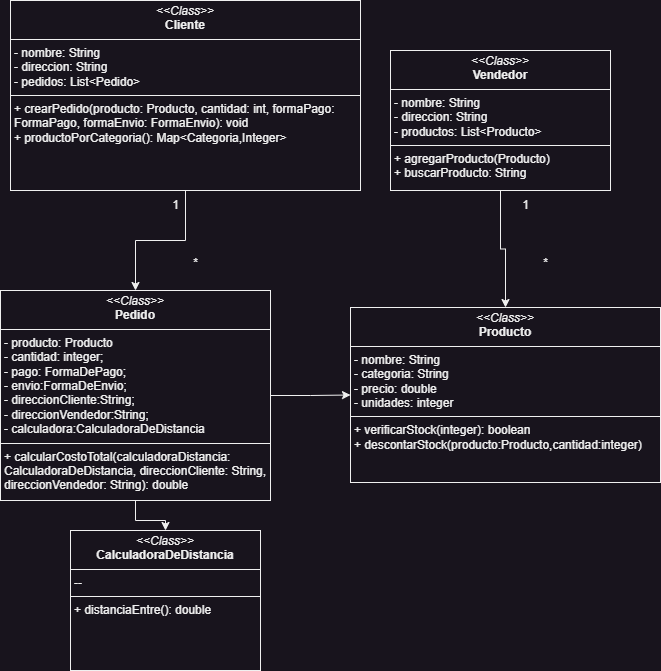

The diagram above was exported from draw.io. Its source (the exported page's mxGraphModel, read from the mxfile embedded in the PNG):
<mxGraphModel dx="880" dy="532" grid="1" gridSize="10" guides="1" tooltips="1" connect="1" arrows="1" fold="1" page="1" pageScale="1" pageWidth="827" pageHeight="1169" math="0" shadow="0">
  <root>
    <mxCell id="WIyWlLk6GJQsqaUBKTNV-0" />
    <mxCell id="WIyWlLk6GJQsqaUBKTNV-1" parent="WIyWlLk6GJQsqaUBKTNV-0" />
    <mxCell id="UmBDAu3VOkEIJS2YPzcO-1" value="" style="edgeStyle=orthogonalEdgeStyle;rounded=0;orthogonalLoop=1;jettySize=auto;html=1;" parent="WIyWlLk6GJQsqaUBKTNV-1" source="ZChtWonO3WFkhRxYTxho-0" target="ZChtWonO3WFkhRxYTxho-1" edge="1">
      <mxGeometry relative="1" as="geometry" />
    </mxCell>
    <mxCell id="ZChtWonO3WFkhRxYTxho-0" value="&lt;p style=&quot;margin:0px;margin-top:4px;text-align:center;&quot;&gt;&lt;i&gt;&amp;lt;&amp;lt;Class&amp;gt;&amp;gt;&lt;/i&gt;&lt;br&gt;&lt;b&gt;Vendedor&lt;/b&gt;&lt;/p&gt;&lt;hr size=&quot;1&quot; style=&quot;border-style:solid;&quot;&gt;&lt;p style=&quot;margin:0px;margin-left:4px;&quot;&gt;- nombre: String&lt;br&gt;- direccion: String&lt;/p&gt;&lt;p style=&quot;margin:0px;margin-left:4px;&quot;&gt;- productos: List&amp;lt;Producto&amp;gt;&lt;/p&gt;&lt;hr size=&quot;1&quot; style=&quot;border-style:solid;&quot;&gt;&lt;p style=&quot;margin:0px;margin-left:4px;&quot;&gt;+ agregarProducto(Producto)&lt;br&gt;+ buscarProducto: String&lt;/p&gt;" style="verticalAlign=top;align=left;overflow=fill;html=1;whiteSpace=wrap;" parent="WIyWlLk6GJQsqaUBKTNV-1" vertex="1">
      <mxGeometry x="500" y="240" width="220" height="140" as="geometry" />
    </mxCell>
    <mxCell id="ZChtWonO3WFkhRxYTxho-1" value="&lt;p style=&quot;margin:0px;margin-top:4px;text-align:center;&quot;&gt;&lt;i&gt;&amp;lt;&amp;lt;Class&amp;gt;&amp;gt;&lt;/i&gt;&lt;br&gt;&lt;b&gt;Producto&lt;/b&gt;&lt;/p&gt;&lt;hr size=&quot;1&quot; style=&quot;border-style:solid;&quot;&gt;&lt;p style=&quot;margin:0px;margin-left:4px;&quot;&gt;- nombre: String&lt;br&gt;- categoria: String&lt;/p&gt;&lt;p style=&quot;margin:0px;margin-left:4px;&quot;&gt;- precio: double&lt;/p&gt;&lt;p style=&quot;margin:0px;margin-left:4px;&quot;&gt;- unidades: integer&lt;/p&gt;&lt;hr size=&quot;1&quot; style=&quot;border-style:solid;&quot;&gt;&lt;p style=&quot;margin:0px;margin-left:4px;&quot;&gt;+ verificarStock(integer): boolean&lt;br&gt;+ descontarStock(producto:Producto,cantidad:integer)&lt;/p&gt;" style="verticalAlign=top;align=left;overflow=fill;html=1;whiteSpace=wrap;" parent="WIyWlLk6GJQsqaUBKTNV-1" vertex="1">
      <mxGeometry x="460" y="497" width="310" height="175" as="geometry" />
    </mxCell>
    <mxCell id="UmBDAu3VOkEIJS2YPzcO-0" value="" style="edgeStyle=orthogonalEdgeStyle;rounded=0;orthogonalLoop=1;jettySize=auto;html=1;" parent="WIyWlLk6GJQsqaUBKTNV-1" source="ZChtWonO3WFkhRxYTxho-2" target="ZChtWonO3WFkhRxYTxho-3" edge="1">
      <mxGeometry relative="1" as="geometry" />
    </mxCell>
    <mxCell id="ZChtWonO3WFkhRxYTxho-2" value="&lt;p style=&quot;margin:0px;margin-top:4px;text-align:center;&quot;&gt;&lt;i&gt;&amp;lt;&amp;lt;Class&amp;gt;&amp;gt;&lt;/i&gt;&lt;br&gt;&lt;b&gt;Cliente&lt;/b&gt;&lt;/p&gt;&lt;hr size=&quot;1&quot; style=&quot;border-style:solid;&quot;&gt;&lt;p style=&quot;margin:0px;margin-left:4px;&quot;&gt;- nombre: String&lt;/p&gt;&lt;p style=&quot;margin:0px;margin-left:4px;&quot;&gt;- direccion: String&lt;/p&gt;&lt;p style=&quot;margin:0px;margin-left:4px;&quot;&gt;- pedidos: List&amp;lt;Pedido&amp;gt;&amp;nbsp;&lt;/p&gt;&lt;hr size=&quot;1&quot; style=&quot;border-style:solid;&quot;&gt;&lt;p style=&quot;margin:0px;margin-left:4px;&quot;&gt;&lt;span style=&quot;background-color: initial;&quot;&gt;+ crearPedido(&lt;/span&gt;&lt;span style=&quot;background-color: initial;&quot;&gt;producto: Producto, cantidad: int, formaPago: FormaPago, formaEnvio: FormaEnvio): void&lt;/span&gt;&lt;/p&gt;&lt;p style=&quot;margin:0px;margin-left:4px;&quot;&gt;+ productoPorCategoria(): Map&amp;lt;Categoria,Integer&amp;gt;&lt;/p&gt;" style="verticalAlign=top;align=left;overflow=fill;html=1;whiteSpace=wrap;" parent="WIyWlLk6GJQsqaUBKTNV-1" vertex="1">
      <mxGeometry x="120" y="190" width="350" height="190" as="geometry" />
    </mxCell>
    <mxCell id="UmBDAu3VOkEIJS2YPzcO-9" value="" style="edgeStyle=orthogonalEdgeStyle;rounded=0;orthogonalLoop=1;jettySize=auto;html=1;" parent="WIyWlLk6GJQsqaUBKTNV-1" source="ZChtWonO3WFkhRxYTxho-3" target="UmBDAu3VOkEIJS2YPzcO-4" edge="1">
      <mxGeometry relative="1" as="geometry" />
    </mxCell>
    <mxCell id="UmBDAu3VOkEIJS2YPzcO-10" value="" style="edgeStyle=orthogonalEdgeStyle;rounded=0;orthogonalLoop=1;jettySize=auto;html=1;" parent="WIyWlLk6GJQsqaUBKTNV-1" source="ZChtWonO3WFkhRxYTxho-3" target="ZChtWonO3WFkhRxYTxho-1" edge="1">
      <mxGeometry relative="1" as="geometry" />
    </mxCell>
    <mxCell id="ZChtWonO3WFkhRxYTxho-3" value="&lt;p style=&quot;margin:0px;margin-top:4px;text-align:center;&quot;&gt;&lt;i&gt;&amp;lt;&amp;lt;Class&amp;gt;&amp;gt;&lt;/i&gt;&lt;br&gt;&lt;b&gt;Pedido&lt;/b&gt;&lt;/p&gt;&lt;hr size=&quot;1&quot; style=&quot;border-style:solid;&quot;&gt;&lt;p style=&quot;margin:0px;margin-left:4px;&quot;&gt;- producto: Producto&lt;br&gt;- cantidad: integer;&lt;/p&gt;&lt;p style=&quot;margin:0px;margin-left:4px;&quot;&gt;- pago: FormaDePago;&lt;/p&gt;&lt;p style=&quot;margin:0px;margin-left:4px;&quot;&gt;- envio:FormaDeEnvio;&lt;/p&gt;&lt;p style=&quot;margin:0px;margin-left:4px;&quot;&gt;- direccionCliente:String;&lt;/p&gt;&lt;p style=&quot;margin:0px;margin-left:4px;&quot;&gt;- direccionVendedor:String;&lt;/p&gt;&lt;p style=&quot;margin:0px;margin-left:4px;&quot;&gt;- calculadora:CalculadoraDeDistancia&lt;/p&gt;&lt;hr size=&quot;1&quot; style=&quot;border-style:solid;&quot;&gt;&lt;p style=&quot;margin:0px;margin-left:4px;&quot;&gt;+&amp;nbsp;calcularCostoTotal(calculadoraDistancia: CalculadoraDeDistancia, direccionCliente: String, direccionVendedor: String): double&lt;br&gt;&lt;br&gt;&lt;/p&gt;" style="verticalAlign=top;align=left;overflow=fill;html=1;whiteSpace=wrap;" parent="WIyWlLk6GJQsqaUBKTNV-1" vertex="1">
      <mxGeometry x="110" y="480" width="270" height="210" as="geometry" />
    </mxCell>
    <mxCell id="UmBDAu3VOkEIJS2YPzcO-4" value="&lt;p style=&quot;margin:0px;margin-top:4px;text-align:center;&quot;&gt;&lt;i&gt;&amp;lt;&amp;lt;Class&amp;gt;&amp;gt;&lt;/i&gt;&lt;br&gt;&lt;b&gt;CalculadoraDeDistancia&lt;/b&gt;&lt;/p&gt;&lt;hr size=&quot;1&quot; style=&quot;border-style:solid;&quot;&gt;&lt;p style=&quot;margin:0px;margin-left:4px;&quot;&gt;--&lt;/p&gt;&lt;hr size=&quot;1&quot; style=&quot;border-style:solid;&quot;&gt;&lt;p style=&quot;margin:0px;margin-left:4px;&quot;&gt;+ distanciaEntre(): double&lt;br&gt;&lt;br&gt;&lt;/p&gt;" style="verticalAlign=top;align=left;overflow=fill;html=1;whiteSpace=wrap;" parent="WIyWlLk6GJQsqaUBKTNV-1" vertex="1">
      <mxGeometry x="180" y="720" width="190" height="140" as="geometry" />
    </mxCell>
    <mxCell id="UmBDAu3VOkEIJS2YPzcO-5" value="1" style="text;html=1;align=center;verticalAlign=middle;resizable=0;points=[];autosize=1;strokeColor=none;fillColor=none;" parent="WIyWlLk6GJQsqaUBKTNV-1" vertex="1">
      <mxGeometry x="270" y="380" width="30" height="30" as="geometry" />
    </mxCell>
    <mxCell id="UmBDAu3VOkEIJS2YPzcO-6" value="*" style="text;html=1;align=center;verticalAlign=middle;resizable=0;points=[];autosize=1;strokeColor=none;fillColor=none;" parent="WIyWlLk6GJQsqaUBKTNV-1" vertex="1">
      <mxGeometry x="290" y="438" width="30" height="30" as="geometry" />
    </mxCell>
    <mxCell id="UmBDAu3VOkEIJS2YPzcO-7" value="1" style="text;html=1;align=center;verticalAlign=middle;resizable=0;points=[];autosize=1;strokeColor=none;fillColor=none;" parent="WIyWlLk6GJQsqaUBKTNV-1" vertex="1">
      <mxGeometry x="620" y="380" width="30" height="30" as="geometry" />
    </mxCell>
    <mxCell id="UmBDAu3VOkEIJS2YPzcO-8" value="*" style="text;html=1;align=center;verticalAlign=middle;resizable=0;points=[];autosize=1;strokeColor=none;fillColor=none;" parent="WIyWlLk6GJQsqaUBKTNV-1" vertex="1">
      <mxGeometry x="640" y="438" width="30" height="30" as="geometry" />
    </mxCell>
  </root>
</mxGraphModel>